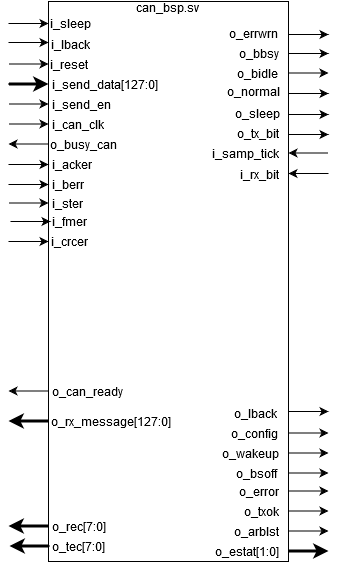

The diagram above was exported from draw.io. Its source (the exported page's mxGraphModel, read from the mxfile embedded in the PNG):
<mxGraphModel dx="1460" dy="711" grid="1" gridSize="10" guides="1" tooltips="1" connect="1" arrows="1" fold="1" page="1" pageScale="1" pageWidth="850" pageHeight="1100" math="0" shadow="0">
  <root>
    <mxCell id="0" />
    <mxCell id="1" parent="0" />
    <mxCell id="X8-benMntq_Ur9tmoUSW-3" value="" style="endArrow=classic;html=1;" parent="1" edge="1">
      <mxGeometry width="50" height="50" relative="1" as="geometry">
        <mxPoint x="240" y="62" as="sourcePoint" />
        <mxPoint x="280" y="62" as="targetPoint" />
      </mxGeometry>
    </mxCell>
    <mxCell id="X8-benMntq_Ur9tmoUSW-4" value="" style="endArrow=classic;html=1;" parent="1" edge="1">
      <mxGeometry width="50" height="50" relative="1" as="geometry">
        <mxPoint x="520" y="132" as="sourcePoint" />
        <mxPoint x="560" y="132" as="targetPoint" />
      </mxGeometry>
    </mxCell>
    <mxCell id="X8-benMntq_Ur9tmoUSW-7" value="" style="endArrow=classic;html=1;" parent="1" edge="1">
      <mxGeometry width="50" height="50" relative="1" as="geometry">
        <mxPoint x="520" y="529.5" as="sourcePoint" />
        <mxPoint x="560" y="529.5" as="targetPoint" />
      </mxGeometry>
    </mxCell>
    <mxCell id="X8-benMntq_Ur9tmoUSW-8" value="" style="endArrow=classic;html=1;strokeWidth=3;" parent="1" edge="1">
      <mxGeometry width="50" height="50" relative="1" as="geometry">
        <mxPoint x="240" y="122.5" as="sourcePoint" />
        <mxPoint x="280" y="122.5" as="targetPoint" />
      </mxGeometry>
    </mxCell>
    <mxCell id="X8-benMntq_Ur9tmoUSW-9" value="" style="endArrow=classic;html=1;" parent="1" edge="1">
      <mxGeometry width="50" height="50" relative="1" as="geometry">
        <mxPoint x="240" y="280" as="sourcePoint" />
        <mxPoint x="280" y="280" as="targetPoint" />
      </mxGeometry>
    </mxCell>
    <mxCell id="X8-benMntq_Ur9tmoUSW-14" value="" style="endArrow=classic;html=1;" parent="1" edge="1">
      <mxGeometry width="50" height="50" relative="1" as="geometry">
        <mxPoint x="520" y="73" as="sourcePoint" />
        <mxPoint x="560" y="73" as="targetPoint" />
      </mxGeometry>
    </mxCell>
    <mxCell id="X8-benMntq_Ur9tmoUSW-15" value="" style="endArrow=none;html=1;startArrow=classic;startFill=1;endFill=0;" parent="1" edge="1">
      <mxGeometry width="50" height="50" relative="1" as="geometry">
        <mxPoint x="520" y="191.49999999999997" as="sourcePoint" />
        <mxPoint x="560" y="191.49999999999997" as="targetPoint" />
      </mxGeometry>
    </mxCell>
    <mxCell id="X8-benMntq_Ur9tmoUSW-20" value="" style="endArrow=none;html=1;startArrow=classic;startFill=1;endFill=0;" parent="1" edge="1">
      <mxGeometry width="50" height="50" relative="1" as="geometry">
        <mxPoint x="520" y="211.99999999999997" as="sourcePoint" />
        <mxPoint x="560" y="211.99999999999997" as="targetPoint" />
      </mxGeometry>
    </mxCell>
    <mxCell id="X8-benMntq_Ur9tmoUSW-22" value="" style="endArrow=none;html=1;endFill=0;startArrow=classic;startFill=1;" parent="1" edge="1">
      <mxGeometry width="50" height="50" relative="1" as="geometry">
        <mxPoint x="240" y="182.5" as="sourcePoint" />
        <mxPoint x="280" y="182.5" as="targetPoint" />
      </mxGeometry>
    </mxCell>
    <mxCell id="X8-benMntq_Ur9tmoUSW-23" value="" style="endArrow=none;html=1;startArrow=classic;startFill=1;endFill=0;" parent="1" edge="1">
      <mxGeometry width="50" height="50" relative="1" as="geometry">
        <mxPoint x="240" y="429.5" as="sourcePoint" />
        <mxPoint x="280" y="429.5" as="targetPoint" />
      </mxGeometry>
    </mxCell>
    <mxCell id="X8-benMntq_Ur9tmoUSW-24" value="" style="endArrow=none;html=1;endFill=0;startArrow=classic;startFill=1;strokeWidth=3;" parent="1" edge="1">
      <mxGeometry width="50" height="50" relative="1" as="geometry">
        <mxPoint x="240" y="459.5" as="sourcePoint" />
        <mxPoint x="280" y="459.5" as="targetPoint" />
      </mxGeometry>
    </mxCell>
    <mxCell id="bub-ftMEQLPauPV4lOiJ-1" value="&lt;div&gt;can_bsp.sv&lt;br&gt;&lt;/div&gt;&lt;div&gt;&lt;br&gt;&lt;/div&gt;&lt;div&gt;&lt;br&gt;&lt;/div&gt;&lt;div&gt;&lt;br&gt;&lt;/div&gt;&lt;div&gt;&lt;br&gt;&lt;/div&gt;&lt;div&gt;&lt;br&gt;&lt;/div&gt;&lt;div&gt;&lt;br&gt;&lt;/div&gt;&lt;div&gt;&lt;br&gt;&lt;/div&gt;&lt;div&gt;&lt;br&gt;&lt;/div&gt;&lt;div&gt;&lt;br&gt;&lt;/div&gt;&lt;div&gt;&lt;br&gt;&lt;/div&gt;&lt;div&gt;&lt;br&gt;&lt;/div&gt;&lt;div&gt;&lt;br&gt;&lt;/div&gt;&lt;div&gt;&lt;br&gt;&lt;/div&gt;&lt;div&gt;&lt;br&gt;&lt;/div&gt;&lt;div&gt;&lt;br&gt;&lt;/div&gt;&lt;div&gt;&lt;br&gt;&lt;/div&gt;&lt;div&gt;&lt;br&gt;&lt;/div&gt;&lt;div&gt;&lt;br&gt;&lt;/div&gt;&lt;div&gt;&lt;br&gt;&lt;/div&gt;&lt;div&gt;&lt;br&gt;&lt;/div&gt;&lt;div&gt;&lt;br&gt;&lt;/div&gt;&lt;div&gt;&lt;br&gt;&lt;/div&gt;&lt;div&gt;&lt;br&gt;&lt;/div&gt;&lt;div&gt;&lt;br&gt;&lt;/div&gt;&lt;div&gt;&lt;br&gt;&lt;/div&gt;&lt;div&gt;&lt;br&gt;&lt;/div&gt;&lt;div&gt;&lt;br&gt;&lt;/div&gt;&lt;div&gt;&lt;br&gt;&lt;/div&gt;&lt;div&gt;&lt;br&gt;&lt;/div&gt;&lt;div&gt;&lt;br&gt;&lt;/div&gt;&lt;div&gt;&lt;br&gt;&lt;/div&gt;&lt;div&gt;&lt;br&gt;&lt;/div&gt;&lt;div&gt;&lt;br&gt;&lt;/div&gt;&lt;div&gt;&lt;br&gt;&lt;/div&gt;&lt;div&gt;&lt;br&gt;&lt;/div&gt;&lt;div&gt;&lt;br&gt;&lt;/div&gt;&lt;div&gt;&lt;br&gt;&lt;/div&gt;&lt;div&gt;&lt;br&gt;&lt;/div&gt;" style="rounded=0;whiteSpace=wrap;html=1;" vertex="1" parent="1">
      <mxGeometry x="280" y="40" width="240" height="560" as="geometry" />
    </mxCell>
    <mxCell id="bub-ftMEQLPauPV4lOiJ-2" value="i_sleep" style="text;html=1;strokeColor=none;fillColor=none;align=center;verticalAlign=middle;whiteSpace=wrap;rounded=0;" vertex="1" parent="1">
      <mxGeometry x="282" y="52" width="40" height="20" as="geometry" />
    </mxCell>
    <mxCell id="bub-ftMEQLPauPV4lOiJ-3" value="i_lback" style="text;html=1;strokeColor=none;fillColor=none;align=center;verticalAlign=middle;whiteSpace=wrap;rounded=0;" vertex="1" parent="1">
      <mxGeometry x="282" y="73" width="40" height="20" as="geometry" />
    </mxCell>
    <mxCell id="bub-ftMEQLPauPV4lOiJ-4" value="i_acker" style="text;html=1;strokeColor=none;fillColor=none;align=left;verticalAlign=middle;whiteSpace=wrap;rounded=0;" vertex="1" parent="1">
      <mxGeometry x="282" y="193" width="40" height="20" as="geometry" />
    </mxCell>
    <mxCell id="bub-ftMEQLPauPV4lOiJ-5" value="i_berr" style="text;html=1;strokeColor=none;fillColor=none;align=left;verticalAlign=middle;whiteSpace=wrap;rounded=0;" vertex="1" parent="1">
      <mxGeometry x="282" y="213" width="40" height="20" as="geometry" />
    </mxCell>
    <mxCell id="bub-ftMEQLPauPV4lOiJ-6" value="i_ster" style="text;html=1;strokeColor=none;fillColor=none;align=left;verticalAlign=middle;whiteSpace=wrap;rounded=0;" vertex="1" parent="1">
      <mxGeometry x="282" y="232" width="40" height="20" as="geometry" />
    </mxCell>
    <mxCell id="bub-ftMEQLPauPV4lOiJ-7" value="i_fmer" style="text;html=1;strokeColor=none;fillColor=none;align=left;verticalAlign=middle;whiteSpace=wrap;rounded=0;" vertex="1" parent="1">
      <mxGeometry x="282" y="250" width="40" height="20" as="geometry" />
    </mxCell>
    <mxCell id="bub-ftMEQLPauPV4lOiJ-8" value="i_crcer" style="text;html=1;strokeColor=none;fillColor=none;align=left;verticalAlign=middle;whiteSpace=wrap;rounded=0;" vertex="1" parent="1">
      <mxGeometry x="281" y="270" width="40" height="20" as="geometry" />
    </mxCell>
    <mxCell id="bub-ftMEQLPauPV4lOiJ-9" value="o_rec[7:0]" style="text;html=1;strokeColor=none;fillColor=none;align=left;verticalAlign=middle;whiteSpace=wrap;rounded=0;" vertex="1" parent="1">
      <mxGeometry x="282" y="555" width="40" height="20" as="geometry" />
    </mxCell>
    <mxCell id="bub-ftMEQLPauPV4lOiJ-10" value="o_tec[7:0]" style="text;html=1;strokeColor=none;fillColor=none;align=left;verticalAlign=middle;whiteSpace=wrap;rounded=0;" vertex="1" parent="1">
      <mxGeometry x="282" y="575" width="40" height="20" as="geometry" />
    </mxCell>
    <mxCell id="bub-ftMEQLPauPV4lOiJ-11" value="o_estat[1:0]" style="text;html=1;strokeColor=none;fillColor=none;align=right;verticalAlign=middle;whiteSpace=wrap;rounded=0;" vertex="1" parent="1">
      <mxGeometry x="473" y="580" width="40" height="20" as="geometry" />
    </mxCell>
    <mxCell id="bub-ftMEQLPauPV4lOiJ-12" value="o_arblst" style="text;html=1;strokeColor=none;fillColor=none;align=right;verticalAlign=middle;whiteSpace=wrap;rounded=0;" vertex="1" parent="1">
      <mxGeometry x="473" y="560" width="40" height="20" as="geometry" />
    </mxCell>
    <mxCell id="bub-ftMEQLPauPV4lOiJ-13" value="o_txok" style="text;html=1;strokeColor=none;fillColor=none;align=right;verticalAlign=middle;whiteSpace=wrap;rounded=0;" vertex="1" parent="1">
      <mxGeometry x="473" y="540" width="40" height="20" as="geometry" />
    </mxCell>
    <mxCell id="bub-ftMEQLPauPV4lOiJ-14" value="o_error" style="text;html=1;strokeColor=none;fillColor=none;align=right;verticalAlign=middle;whiteSpace=wrap;rounded=0;" vertex="1" parent="1">
      <mxGeometry x="473" y="520" width="40" height="20" as="geometry" />
    </mxCell>
    <mxCell id="bub-ftMEQLPauPV4lOiJ-15" value="o_bsoff" style="text;html=1;strokeColor=none;fillColor=none;align=right;verticalAlign=middle;whiteSpace=wrap;rounded=0;" vertex="1" parent="1">
      <mxGeometry x="470.5" y="502" width="40" height="20" as="geometry" />
    </mxCell>
    <mxCell id="bub-ftMEQLPauPV4lOiJ-16" value="o_wakeup" style="text;html=1;strokeColor=none;fillColor=none;align=right;verticalAlign=middle;whiteSpace=wrap;rounded=0;" vertex="1" parent="1">
      <mxGeometry x="473" y="482" width="40" height="20" as="geometry" />
    </mxCell>
    <mxCell id="bub-ftMEQLPauPV4lOiJ-17" value="o_config" style="text;html=1;strokeColor=none;fillColor=none;align=right;verticalAlign=middle;whiteSpace=wrap;rounded=0;" vertex="1" parent="1">
      <mxGeometry x="471.5" y="462" width="40" height="20" as="geometry" />
    </mxCell>
    <mxCell id="bub-ftMEQLPauPV4lOiJ-18" value="o_lback" style="text;html=1;strokeColor=none;fillColor=none;align=right;verticalAlign=middle;whiteSpace=wrap;rounded=0;" vertex="1" parent="1">
      <mxGeometry x="470.5" y="442" width="40" height="20" as="geometry" />
    </mxCell>
    <mxCell id="bub-ftMEQLPauPV4lOiJ-19" value="&lt;div&gt;o_sleep&lt;/div&gt;" style="text;html=1;strokeColor=none;fillColor=none;align=right;verticalAlign=middle;whiteSpace=wrap;rounded=0;" vertex="1" parent="1">
      <mxGeometry x="474" y="142" width="40" height="20" as="geometry" />
    </mxCell>
    <mxCell id="bub-ftMEQLPauPV4lOiJ-20" value="o_normal" style="text;html=1;strokeColor=none;fillColor=none;align=right;verticalAlign=middle;whiteSpace=wrap;rounded=0;" vertex="1" parent="1">
      <mxGeometry x="474" y="120" width="40" height="20" as="geometry" />
    </mxCell>
    <mxCell id="bub-ftMEQLPauPV4lOiJ-21" value="o_bidle" style="text;html=1;strokeColor=none;fillColor=none;align=right;verticalAlign=middle;whiteSpace=wrap;rounded=0;" vertex="1" parent="1">
      <mxGeometry x="471.5" y="102" width="40" height="20" as="geometry" />
    </mxCell>
    <mxCell id="bub-ftMEQLPauPV4lOiJ-22" value="o_bbsy" style="text;html=1;strokeColor=none;fillColor=none;align=right;verticalAlign=middle;whiteSpace=wrap;rounded=0;" vertex="1" parent="1">
      <mxGeometry x="472.5" y="82" width="40" height="20" as="geometry" />
    </mxCell>
    <mxCell id="bub-ftMEQLPauPV4lOiJ-23" value="o_errwrn" style="text;html=1;strokeColor=none;fillColor=none;align=right;verticalAlign=middle;whiteSpace=wrap;rounded=0;" vertex="1" parent="1">
      <mxGeometry x="471.5" y="62" width="40" height="20" as="geometry" />
    </mxCell>
    <mxCell id="bub-ftMEQLPauPV4lOiJ-24" value="i_can_clk" style="text;html=1;strokeColor=none;fillColor=none;align=left;verticalAlign=middle;whiteSpace=wrap;rounded=0;" vertex="1" parent="1">
      <mxGeometry x="282" y="153" width="40" height="20" as="geometry" />
    </mxCell>
    <mxCell id="bub-ftMEQLPauPV4lOiJ-25" value="i_reset" style="text;html=1;strokeColor=none;fillColor=none;align=center;verticalAlign=middle;whiteSpace=wrap;rounded=0;" vertex="1" parent="1">
      <mxGeometry x="281" y="93" width="40" height="20" as="geometry" />
    </mxCell>
    <mxCell id="bub-ftMEQLPauPV4lOiJ-26" value="i_send_data[127:0]" style="text;html=1;strokeColor=none;fillColor=none;align=left;verticalAlign=middle;whiteSpace=wrap;rounded=0;" vertex="1" parent="1">
      <mxGeometry x="282" y="113" width="40" height="20" as="geometry" />
    </mxCell>
    <mxCell id="bub-ftMEQLPauPV4lOiJ-27" value="i_send_en" style="text;html=1;strokeColor=none;fillColor=none;align=left;verticalAlign=middle;whiteSpace=wrap;rounded=0;" vertex="1" parent="1">
      <mxGeometry x="282" y="133" width="40" height="20" as="geometry" />
    </mxCell>
    <mxCell id="bub-ftMEQLPauPV4lOiJ-28" value="o_tx_bit" style="text;html=1;strokeColor=none;fillColor=none;align=right;verticalAlign=middle;whiteSpace=wrap;rounded=0;" vertex="1" parent="1">
      <mxGeometry x="473" y="162" width="40" height="20" as="geometry" />
    </mxCell>
    <mxCell id="bub-ftMEQLPauPV4lOiJ-29" value="i_samp_tick" style="text;html=1;strokeColor=none;fillColor=none;align=right;verticalAlign=middle;whiteSpace=wrap;rounded=0;" vertex="1" parent="1">
      <mxGeometry x="473" y="182" width="40" height="20" as="geometry" />
    </mxCell>
    <mxCell id="bub-ftMEQLPauPV4lOiJ-30" value="i_rx_bit" style="text;html=1;strokeColor=none;fillColor=none;align=right;verticalAlign=middle;whiteSpace=wrap;rounded=0;" vertex="1" parent="1">
      <mxGeometry x="473" y="203" width="40" height="20" as="geometry" />
    </mxCell>
    <mxCell id="bub-ftMEQLPauPV4lOiJ-31" value="o_busy_can" style="text;html=1;strokeColor=none;fillColor=none;align=left;verticalAlign=middle;whiteSpace=wrap;rounded=0;" vertex="1" parent="1">
      <mxGeometry x="280" y="173" width="40" height="20" as="geometry" />
    </mxCell>
    <mxCell id="bub-ftMEQLPauPV4lOiJ-32" value="o_can_ready" style="text;html=1;strokeColor=none;fillColor=none;align=left;verticalAlign=middle;whiteSpace=wrap;rounded=0;" vertex="1" parent="1">
      <mxGeometry x="282" y="420" width="40" height="20" as="geometry" />
    </mxCell>
    <mxCell id="bub-ftMEQLPauPV4lOiJ-33" value="o_rx_message[127:0]" style="text;html=1;strokeColor=none;fillColor=none;align=left;verticalAlign=middle;whiteSpace=wrap;rounded=0;" vertex="1" parent="1">
      <mxGeometry x="281" y="450" width="40" height="20" as="geometry" />
    </mxCell>
    <mxCell id="bub-ftMEQLPauPV4lOiJ-35" value="" style="endArrow=none;html=1;endFill=0;startArrow=classic;startFill=1;strokeWidth=3;" edge="1" parent="1">
      <mxGeometry width="50" height="50" relative="1" as="geometry">
        <mxPoint x="240" y="564.5" as="sourcePoint" />
        <mxPoint x="280" y="564.5" as="targetPoint" />
      </mxGeometry>
    </mxCell>
    <mxCell id="bub-ftMEQLPauPV4lOiJ-36" value="" style="endArrow=none;html=1;endFill=0;startArrow=classic;startFill=1;strokeWidth=3;" edge="1" parent="1">
      <mxGeometry width="50" height="50" relative="1" as="geometry">
        <mxPoint x="241" y="584.5" as="sourcePoint" />
        <mxPoint x="281" y="584.5" as="targetPoint" />
      </mxGeometry>
    </mxCell>
    <mxCell id="bub-ftMEQLPauPV4lOiJ-37" value="" style="endArrow=classic;html=1;strokeWidth=3;" edge="1" parent="1">
      <mxGeometry width="50" height="50" relative="1" as="geometry">
        <mxPoint x="520" y="589.5" as="sourcePoint" />
        <mxPoint x="560" y="589.5" as="targetPoint" />
      </mxGeometry>
    </mxCell>
    <mxCell id="bub-ftMEQLPauPV4lOiJ-38" value="" style="endArrow=classic;html=1;" edge="1" parent="1">
      <mxGeometry width="50" height="50" relative="1" as="geometry">
        <mxPoint x="520" y="549.5" as="sourcePoint" />
        <mxPoint x="560" y="549.5" as="targetPoint" />
      </mxGeometry>
    </mxCell>
    <mxCell id="bub-ftMEQLPauPV4lOiJ-39" value="" style="endArrow=classic;html=1;" edge="1" parent="1">
      <mxGeometry width="50" height="50" relative="1" as="geometry">
        <mxPoint x="520" y="511.5" as="sourcePoint" />
        <mxPoint x="560" y="511.5" as="targetPoint" />
      </mxGeometry>
    </mxCell>
    <mxCell id="bub-ftMEQLPauPV4lOiJ-40" value="" style="endArrow=classic;html=1;" edge="1" parent="1">
      <mxGeometry width="50" height="50" relative="1" as="geometry">
        <mxPoint x="520" y="491.5" as="sourcePoint" />
        <mxPoint x="560" y="491.5" as="targetPoint" />
      </mxGeometry>
    </mxCell>
    <mxCell id="bub-ftMEQLPauPV4lOiJ-41" value="" style="endArrow=classic;html=1;" edge="1" parent="1">
      <mxGeometry width="50" height="50" relative="1" as="geometry">
        <mxPoint x="520" y="471.5" as="sourcePoint" />
        <mxPoint x="560" y="471.5" as="targetPoint" />
      </mxGeometry>
    </mxCell>
    <mxCell id="bub-ftMEQLPauPV4lOiJ-42" value="" style="endArrow=classic;html=1;" edge="1" parent="1">
      <mxGeometry width="50" height="50" relative="1" as="geometry">
        <mxPoint x="520" y="450" as="sourcePoint" />
        <mxPoint x="560" y="450" as="targetPoint" />
      </mxGeometry>
    </mxCell>
    <mxCell id="bub-ftMEQLPauPV4lOiJ-43" value="" style="endArrow=classic;html=1;" edge="1" parent="1">
      <mxGeometry width="50" height="50" relative="1" as="geometry">
        <mxPoint x="520" y="569.5" as="sourcePoint" />
        <mxPoint x="560" y="569.5" as="targetPoint" />
      </mxGeometry>
    </mxCell>
    <mxCell id="bub-ftMEQLPauPV4lOiJ-45" value="" style="endArrow=classic;html=1;" edge="1" parent="1">
      <mxGeometry width="50" height="50" relative="1" as="geometry">
        <mxPoint x="520" y="92" as="sourcePoint" />
        <mxPoint x="560" y="92" as="targetPoint" />
      </mxGeometry>
    </mxCell>
    <mxCell id="bub-ftMEQLPauPV4lOiJ-46" value="" style="endArrow=classic;html=1;" edge="1" parent="1">
      <mxGeometry width="50" height="50" relative="1" as="geometry">
        <mxPoint x="520" y="111.5" as="sourcePoint" />
        <mxPoint x="560" y="111.5" as="targetPoint" />
      </mxGeometry>
    </mxCell>
    <mxCell id="bub-ftMEQLPauPV4lOiJ-47" value="" style="endArrow=classic;html=1;" edge="1" parent="1">
      <mxGeometry width="50" height="50" relative="1" as="geometry">
        <mxPoint x="520" y="153" as="sourcePoint" />
        <mxPoint x="560" y="153" as="targetPoint" />
      </mxGeometry>
    </mxCell>
    <mxCell id="bub-ftMEQLPauPV4lOiJ-48" value="" style="endArrow=classic;html=1;" edge="1" parent="1">
      <mxGeometry width="50" height="50" relative="1" as="geometry">
        <mxPoint x="520" y="173" as="sourcePoint" />
        <mxPoint x="560" y="173" as="targetPoint" />
      </mxGeometry>
    </mxCell>
    <mxCell id="bub-ftMEQLPauPV4lOiJ-49" value="" style="endArrow=classic;html=1;" edge="1" parent="1">
      <mxGeometry width="50" height="50" relative="1" as="geometry">
        <mxPoint x="240" y="81" as="sourcePoint" />
        <mxPoint x="280" y="81" as="targetPoint" />
      </mxGeometry>
    </mxCell>
    <mxCell id="bub-ftMEQLPauPV4lOiJ-50" value="" style="endArrow=classic;html=1;" edge="1" parent="1">
      <mxGeometry width="50" height="50" relative="1" as="geometry">
        <mxPoint x="240" y="102.5" as="sourcePoint" />
        <mxPoint x="280" y="102.5" as="targetPoint" />
      </mxGeometry>
    </mxCell>
    <mxCell id="bub-ftMEQLPauPV4lOiJ-51" value="" style="endArrow=classic;html=1;" edge="1" parent="1">
      <mxGeometry width="50" height="50" relative="1" as="geometry">
        <mxPoint x="242" y="260" as="sourcePoint" />
        <mxPoint x="282" y="260" as="targetPoint" />
      </mxGeometry>
    </mxCell>
    <mxCell id="bub-ftMEQLPauPV4lOiJ-52" value="" style="endArrow=classic;html=1;" edge="1" parent="1">
      <mxGeometry width="50" height="50" relative="1" as="geometry">
        <mxPoint x="240" y="241.5" as="sourcePoint" />
        <mxPoint x="280" y="241.5" as="targetPoint" />
      </mxGeometry>
    </mxCell>
    <mxCell id="bub-ftMEQLPauPV4lOiJ-53" value="" style="endArrow=classic;html=1;" edge="1" parent="1">
      <mxGeometry width="50" height="50" relative="1" as="geometry">
        <mxPoint x="240" y="223" as="sourcePoint" />
        <mxPoint x="280" y="223" as="targetPoint" />
      </mxGeometry>
    </mxCell>
    <mxCell id="bub-ftMEQLPauPV4lOiJ-54" value="" style="endArrow=classic;html=1;" edge="1" parent="1">
      <mxGeometry width="50" height="50" relative="1" as="geometry">
        <mxPoint x="240" y="203" as="sourcePoint" />
        <mxPoint x="280" y="203" as="targetPoint" />
      </mxGeometry>
    </mxCell>
    <mxCell id="bub-ftMEQLPauPV4lOiJ-55" value="" style="endArrow=classic;html=1;" edge="1" parent="1">
      <mxGeometry width="50" height="50" relative="1" as="geometry">
        <mxPoint x="240" y="162.5" as="sourcePoint" />
        <mxPoint x="280" y="162.5" as="targetPoint" />
      </mxGeometry>
    </mxCell>
    <mxCell id="bub-ftMEQLPauPV4lOiJ-56" value="" style="endArrow=classic;html=1;" edge="1" parent="1">
      <mxGeometry width="50" height="50" relative="1" as="geometry">
        <mxPoint x="240" y="142.5" as="sourcePoint" />
        <mxPoint x="280" y="142.5" as="targetPoint" />
      </mxGeometry>
    </mxCell>
  </root>
</mxGraphModel>